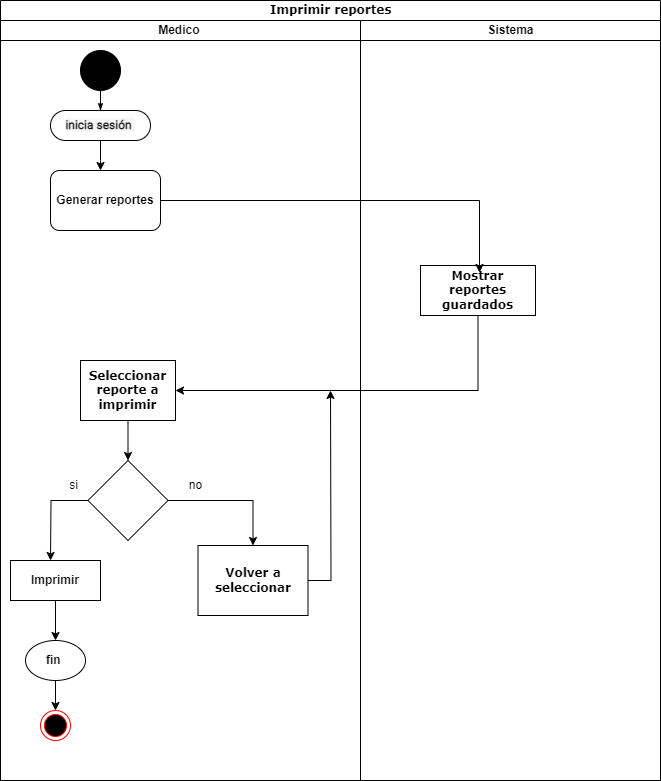

The diagram above was exported from draw.io. Its source (the exported page's mxGraphModel, read from the mxfile embedded in the PNG):
<mxGraphModel dx="1290" dy="618" grid="0" gridSize="10" guides="1" tooltips="1" connect="1" arrows="1" fold="1" page="1" pageScale="1" pageWidth="850" pageHeight="1100" background="none" math="0" shadow="0">
  <root>
    <mxCell id="WQmNVQELLwFCzyuy0un2-0" />
    <mxCell id="WQmNVQELLwFCzyuy0un2-1" parent="WQmNVQELLwFCzyuy0un2-0" />
    <mxCell id="WQmNVQELLwFCzyuy0un2-2" value="Imprimir reportes" style="swimlane;html=1;childLayout=stackLayout;startSize=20;rounded=0;shadow=0;comic=0;labelBackgroundColor=none;strokeWidth=1;fontFamily=Verdana;fontSize=12;align=center;" parent="WQmNVQELLwFCzyuy0un2-1" vertex="1">
      <mxGeometry x="120" y="50" width="660" height="780" as="geometry" />
    </mxCell>
    <mxCell id="WQmNVQELLwFCzyuy0un2-3" value="Medico&amp;nbsp;" style="swimlane;html=1;startSize=20;" parent="WQmNVQELLwFCzyuy0un2-2" vertex="1">
      <mxGeometry y="20" width="360" height="760" as="geometry" />
    </mxCell>
    <mxCell id="WQmNVQELLwFCzyuy0un2-4" value="" style="ellipse;whiteSpace=wrap;html=1;rounded=0;shadow=0;comic=0;labelBackgroundColor=none;strokeWidth=1;fillColor=#000000;fontFamily=Verdana;fontSize=12;align=center;" parent="WQmNVQELLwFCzyuy0un2-3" vertex="1">
      <mxGeometry x="80" y="30" width="40" height="40" as="geometry" />
    </mxCell>
    <mxCell id="WQmNVQELLwFCzyuy0un2-5" style="edgeStyle=orthogonalEdgeStyle;rounded=0;orthogonalLoop=1;jettySize=auto;html=1;" parent="WQmNVQELLwFCzyuy0un2-3" source="WQmNVQELLwFCzyuy0un2-6" edge="1">
      <mxGeometry relative="1" as="geometry">
        <mxPoint x="100" y="150" as="targetPoint" />
      </mxGeometry>
    </mxCell>
    <mxCell id="WQmNVQELLwFCzyuy0un2-6" value="&lt;div style=&quot;text-align: start;&quot;&gt;&lt;font style=&quot;font-size: 12px;&quot; face=&quot;-apple-system, Roboto, SegoeUI, Segoe UI, Helvetica Neue, Helvetica, Microsoft YaHei, Meiryo UI, Meiryo, Arial Unicode MS, sans-serif&quot; color=&quot;#111111&quot;&gt;&lt;span style=&quot;white-space-collapse: preserve; background-color: rgb(247, 247, 247);&quot;&gt;&lt;b&gt;inicia sesión &lt;/b&gt;&lt;/span&gt;&lt;/font&gt;&lt;/div&gt;" style="rounded=1;whiteSpace=wrap;html=1;shadow=0;comic=0;labelBackgroundColor=none;strokeWidth=1;fontFamily=Verdana;fontSize=12;align=center;arcSize=50;" parent="WQmNVQELLwFCzyuy0un2-3" vertex="1">
      <mxGeometry x="50" y="90" width="100" height="30" as="geometry" />
    </mxCell>
    <mxCell id="WQmNVQELLwFCzyuy0un2-7" style="edgeStyle=orthogonalEdgeStyle;rounded=0;html=1;labelBackgroundColor=none;startArrow=none;startFill=0;startSize=5;endArrow=classicThin;endFill=1;endSize=5;jettySize=auto;orthogonalLoop=1;strokeWidth=1;fontFamily=Verdana;fontSize=12" parent="WQmNVQELLwFCzyuy0un2-3" source="WQmNVQELLwFCzyuy0un2-4" target="WQmNVQELLwFCzyuy0un2-6" edge="1">
      <mxGeometry relative="1" as="geometry" />
    </mxCell>
    <mxCell id="WQmNVQELLwFCzyuy0un2-9" value="&lt;b&gt;Generar reportes&lt;/b&gt;" style="rounded=1;whiteSpace=wrap;html=1;" parent="WQmNVQELLwFCzyuy0un2-3" vertex="1">
      <mxGeometry x="50" y="150" width="110" height="60" as="geometry" />
    </mxCell>
    <mxCell id="WQmNVQELLwFCzyuy0un2-10" value="" style="edgeStyle=orthogonalEdgeStyle;rounded=0;orthogonalLoop=1;jettySize=auto;html=1;" parent="WQmNVQELLwFCzyuy0un2-3" source="WQmNVQELLwFCzyuy0un2-11" target="WQmNVQELLwFCzyuy0un2-15" edge="1">
      <mxGeometry relative="1" as="geometry" />
    </mxCell>
    <mxCell id="WQmNVQELLwFCzyuy0un2-11" value="&lt;b&gt;Seleccionar reporte a imprimir&lt;/b&gt;" style="whiteSpace=wrap;html=1;fontFamily=Verdana;rounded=0;shadow=0;comic=0;labelBackgroundColor=none;strokeWidth=1;arcSize=50;" parent="WQmNVQELLwFCzyuy0un2-3" vertex="1">
      <mxGeometry x="80" y="340" width="95" height="60" as="geometry" />
    </mxCell>
    <mxCell id="WQmNVQELLwFCzyuy0un2-13" style="edgeStyle=orthogonalEdgeStyle;rounded=0;orthogonalLoop=1;jettySize=auto;html=1;" parent="WQmNVQELLwFCzyuy0un2-3" source="WQmNVQELLwFCzyuy0un2-15" edge="1">
      <mxGeometry relative="1" as="geometry">
        <mxPoint x="50" y="540" as="targetPoint" />
      </mxGeometry>
    </mxCell>
    <mxCell id="WQmNVQELLwFCzyuy0un2-14" style="edgeStyle=orthogonalEdgeStyle;rounded=0;orthogonalLoop=1;jettySize=auto;html=1;" parent="WQmNVQELLwFCzyuy0un2-3" source="WQmNVQELLwFCzyuy0un2-15" target="WQmNVQELLwFCzyuy0un2-19" edge="1">
      <mxGeometry relative="1" as="geometry" />
    </mxCell>
    <mxCell id="WQmNVQELLwFCzyuy0un2-15" value="" style="rhombus;whiteSpace=wrap;html=1;fontFamily=Verdana;rounded=0;shadow=0;comic=0;labelBackgroundColor=none;strokeWidth=1;arcSize=50;" parent="WQmNVQELLwFCzyuy0un2-3" vertex="1">
      <mxGeometry x="87.5" y="440" width="80" height="80" as="geometry" />
    </mxCell>
    <mxCell id="WQmNVQELLwFCzyuy0un2-16" value="no" style="text;html=1;align=center;verticalAlign=middle;resizable=0;points=[];autosize=1;strokeColor=none;fillColor=none;" parent="WQmNVQELLwFCzyuy0un2-3" vertex="1">
      <mxGeometry x="175" y="450" width="40" height="30" as="geometry" />
    </mxCell>
    <mxCell id="WQmNVQELLwFCzyuy0un2-17" style="edgeStyle=orthogonalEdgeStyle;rounded=0;orthogonalLoop=1;jettySize=auto;html=1;entryX=0.5;entryY=0;entryDx=0;entryDy=0;" parent="WQmNVQELLwFCzyuy0un2-3" source="WQmNVQELLwFCzyuy0un2-18" target="WQmNVQELLwFCzyuy0un2-22" edge="1">
      <mxGeometry relative="1" as="geometry" />
    </mxCell>
    <mxCell id="WQmNVQELLwFCzyuy0un2-18" value="&lt;b&gt;Imprimir&lt;/b&gt;" style="html=1;whiteSpace=wrap;" parent="WQmNVQELLwFCzyuy0un2-3" vertex="1">
      <mxGeometry x="10" y="540" width="90" height="40" as="geometry" />
    </mxCell>
    <mxCell id="yjZzVu5jo6rDUdBfQf2k-4" style="edgeStyle=orthogonalEdgeStyle;rounded=0;orthogonalLoop=1;jettySize=auto;html=1;" parent="WQmNVQELLwFCzyuy0un2-3" source="WQmNVQELLwFCzyuy0un2-19" edge="1">
      <mxGeometry relative="1" as="geometry">
        <mxPoint x="330" y="370" as="targetPoint" />
      </mxGeometry>
    </mxCell>
    <mxCell id="WQmNVQELLwFCzyuy0un2-19" value="&lt;b&gt;Volver a seleccionar&lt;/b&gt;" style="whiteSpace=wrap;html=1;fontFamily=Verdana;rounded=0;shadow=0;comic=0;labelBackgroundColor=none;strokeWidth=1;arcSize=50;" parent="WQmNVQELLwFCzyuy0un2-3" vertex="1">
      <mxGeometry x="197.5" y="525" width="110" height="70" as="geometry" />
    </mxCell>
    <mxCell id="WQmNVQELLwFCzyuy0un2-20" value="si" style="text;html=1;align=center;verticalAlign=middle;resizable=0;points=[];autosize=1;strokeColor=none;fillColor=none;" parent="WQmNVQELLwFCzyuy0un2-3" vertex="1">
      <mxGeometry x="57.5" y="450" width="30" height="30" as="geometry" />
    </mxCell>
    <mxCell id="WQmNVQELLwFCzyuy0un2-21" style="edgeStyle=orthogonalEdgeStyle;rounded=0;orthogonalLoop=1;jettySize=auto;html=1;entryX=0.5;entryY=0;entryDx=0;entryDy=0;" parent="WQmNVQELLwFCzyuy0un2-3" source="WQmNVQELLwFCzyuy0un2-22" target="WQmNVQELLwFCzyuy0un2-23" edge="1">
      <mxGeometry relative="1" as="geometry" />
    </mxCell>
    <mxCell id="WQmNVQELLwFCzyuy0un2-22" value="&lt;b&gt;fin&amp;nbsp;&lt;/b&gt;" style="ellipse;whiteSpace=wrap;html=1;rounded=1;" parent="WQmNVQELLwFCzyuy0un2-3" vertex="1">
      <mxGeometry x="25" y="620" width="60" height="40" as="geometry" />
    </mxCell>
    <mxCell id="WQmNVQELLwFCzyuy0un2-23" value="" style="ellipse;html=1;shape=endState;fillColor=#000000;strokeColor=#ff0000;" parent="WQmNVQELLwFCzyuy0un2-3" vertex="1">
      <mxGeometry x="40" y="690" width="30" height="30" as="geometry" />
    </mxCell>
    <mxCell id="WQmNVQELLwFCzyuy0un2-24" value="Sistema" style="swimlane;html=1;startSize=20;" parent="WQmNVQELLwFCzyuy0un2-2" vertex="1">
      <mxGeometry x="360" y="20" width="300" height="760" as="geometry" />
    </mxCell>
    <mxCell id="WQmNVQELLwFCzyuy0un2-25" value="&lt;b&gt;Mostrar reportes guardados&lt;/b&gt;" style="rounded=0;whiteSpace=wrap;html=1;shadow=0;comic=0;labelBackgroundColor=none;strokeWidth=1;fontFamily=Verdana;fontSize=12;align=center;arcSize=50;" parent="WQmNVQELLwFCzyuy0un2-24" vertex="1">
      <mxGeometry x="60" y="245" width="115" height="50" as="geometry" />
    </mxCell>
    <mxCell id="WQmNVQELLwFCzyuy0un2-27" style="edgeStyle=orthogonalEdgeStyle;rounded=0;orthogonalLoop=1;jettySize=auto;html=1;entryX=1;entryY=0.5;entryDx=0;entryDy=0;" parent="WQmNVQELLwFCzyuy0un2-2" source="WQmNVQELLwFCzyuy0un2-25" target="WQmNVQELLwFCzyuy0un2-11" edge="1">
      <mxGeometry relative="1" as="geometry">
        <Array as="points">
          <mxPoint x="478" y="390" />
        </Array>
      </mxGeometry>
    </mxCell>
    <mxCell id="f_krD6CMalkKSuDHE48G-0" style="edgeStyle=orthogonalEdgeStyle;rounded=0;orthogonalLoop=1;jettySize=auto;html=1;entryX=0.513;entryY=0.14;entryDx=0;entryDy=0;entryPerimeter=0;" parent="WQmNVQELLwFCzyuy0un2-2" source="WQmNVQELLwFCzyuy0un2-9" target="WQmNVQELLwFCzyuy0un2-25" edge="1">
      <mxGeometry relative="1" as="geometry" />
    </mxCell>
  </root>
</mxGraphModel>